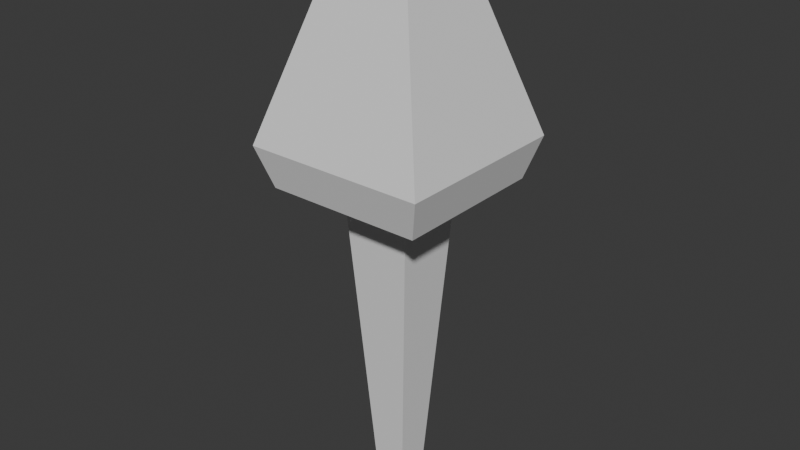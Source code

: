 # Source: tree.blend  (saved by Blender 4.3.34; exported with 4.5.12 LTS)
import bpy
from mathutils import Matrix  # noqa: F401  (used for matrix-valued properties, if any)

bpy.ops.wm.read_factory_settings(use_empty=True)
scene = bpy.context.scene
scene.name = 'Scene'

# ---- collections
col_collection = bpy.data.collections.new('Collection'); scene.collection.children.link(col_collection)

# ---- world
world_world = bpy.data.worlds.new('World'); scene.world = world_world
world_world.use_nodes = True; world_world.node_tree.nodes.clear()
_N = world_world.node_tree.nodes; _L = world_world.node_tree.links
n0 = _N.new('ShaderNodeOutputWorld'); n0.name = 'World Output'; n0.location = (300, 300)
n1 = _N.new('ShaderNodeBackground'); n1.name = 'Background'; n1.location = (10, 300)
n1.inputs[0].default_value = (0.05088, 0.05088, 0.05088, 1.0)
_L.new(n1.outputs[0], n0.inputs[0])
n0.is_active_output = True
world_world.color = (0.05088, 0.05088, 0.05088)
world_world.sun_shadow_jitter_overblur = 0.0

# ---- meshes
me_cube_001 = bpy.data.meshes.new('Cube.001')
me_cube_001.from_pydata([(-0.2327, -0.2327, -0.02983), (-0.5445, -0.5445, 4.926), (-0.2327, 0.2327, -0.02983), (-0.5445, 0.5445, 4.926), (0.2327, -0.2327, -0.02983), (0.5445, -0.5445, 4.926), (0.2327, 0.2327, -0.02983), (0.5445, 0.5445, 4.926), (-1.189, -1.189, 4.926), (-1.189, 1.189, 4.926), (1.189, 1.189, 4.926), (1.189, -1.189, 4.926), (-0.4219, -0.4219, 8.601), (-0.4219, 0.4219, 8.601), (0.4219, 0.4219, 8.601), (0.4219, -0.4219, 8.601), (1.377, 1.377, 5.551), (1.377, -1.377, 5.551), (-1.377, -1.377, 5.551), (-1.377, 1.377, 5.551)], [], [(0, 1, 3, 2), (2, 3, 7, 6), (6, 7, 5, 4), (4, 5, 1, 0), (5, 7, 10, 11), (17, 16, 14, 15), (3, 1, 8, 9), (1, 5, 11, 8), (7, 3, 9, 10), (14, 13, 12, 15), (19, 18, 12, 13), (18, 17, 15, 12), (16, 19, 13, 14), (10, 9, 19, 16), (8, 11, 17, 18), (9, 8, 18, 19), (11, 10, 16, 17)])
_uv = me_cube_001.uv_layers.new(name='UVMap')
_uv.uv.foreach_set('vector', [0.7685, 0.4063, 0.6813, 0.4424, 0.6813, 0.3164, 0.7685, 0.3525, 0.7465, 0.6301, 0.6813, 0.6662, 0.6813, 0.5401, 0.7465, 0.5762, 0.7465, 0.7562, 0.6813, 0.7923, 0.6813, 0.6662, 0.7465, 0.7023, 0.8116, 0.6301, 0.7465, 0.6662, 0.7465, 0.5401, 0.8116, 0.5762, 0.7559, 0.2418, 0.882, 0.2418, 0.9565, 0.3164, 0.6813, 0.3164, 0.3624, 0.4111, 0.04347, 0.4111, 0.1541, 0.04117, 0.2518, 0.04117, 0.882, 0.1157, 0.7559, 0.1157, 0.6813, 0.04117, 0.9565, 0.04117, 0.7559, 0.1157, 0.7559, 0.2418, 0.6813, 0.3164, 0.6813, 0.04117, 0.882, 0.2418, 0.882, 0.1157, 0.9565, 0.04117, 0.9565, 0.3164, 0.779, 0.4424, 0.779, 0.5401, 0.6813, 0.5401, 0.6813, 0.4424, 0.6813, 0.7651, 0.3624, 0.7651, 0.473, 0.4736, 0.5707, 0.4736, 0.6813, 0.4111, 0.3624, 0.4111, 0.473, 0.04117, 0.5707, 0.04117, 0.3624, 0.8435, 0.04347, 0.8435, 0.1541, 0.4736, 0.2518, 0.4736, 0.3405, 0.906, 0.06534, 0.906, 0.04347, 0.8435, 0.3624, 0.8435, 0.6595, 0.4736, 0.3843, 0.4736, 0.3624, 0.4111, 0.6813, 0.4111, 0.6595, 0.8405, 0.3843, 0.8405, 0.3624, 0.7651, 0.6813, 0.7651, 0.3405, 0.4736, 0.06534, 0.4736, 0.04347, 0.4111, 0.3624, 0.4111])
me_cube_001.update()

# ---- objects
ob_cube = bpy.data.objects.new('Cube', me_cube_001)

# ---- transforms, parenting, visibility, modifiers, constraints
ob_cube.location = (0.0, 0.0, 0.0)

# ---- collection membership
col_collection.objects.link(ob_cube)

# ---- scene / render settings (as saved in the file)
scene.frame_start = 1; scene.frame_end = 250; scene.frame_set(1)
scene.render.engine = 'BLENDER_EEVEE_NEXT'
bpy.context.view_layer.update()

# ---- added for rendering (the .blend has no active camera and no usable light): camera, sun
cam_auto = bpy.data.cameras.new('AutoCamera')
cam_auto.lens = 50.0
cam_auto.sensor_width = 36.0
cam_auto.clip_end = 1000.0
ob_auto_camera = bpy.data.objects.new('AutoCamera', cam_auto)
scene.collection.objects.link(ob_auto_camera)
ob_auto_camera.location = (8.76096, -10.5132, 11.2941)
ob_auto_camera.rotation_euler = (1.09748, -7.21219e-08, 0.694738)
scene.camera = ob_auto_camera
light_auto_sun = bpy.data.lights.new('AutoSun', 'SUN')
light_auto_sun.energy = 3.0
light_auto_sun.angle = 0.0523599
ob_auto_sun = bpy.data.objects.new('AutoSun', light_auto_sun)
scene.collection.objects.link(ob_auto_sun)
ob_auto_sun.rotation_euler = (0.872665, 0.174533, 0.523599)
bpy.context.view_layer.update()
